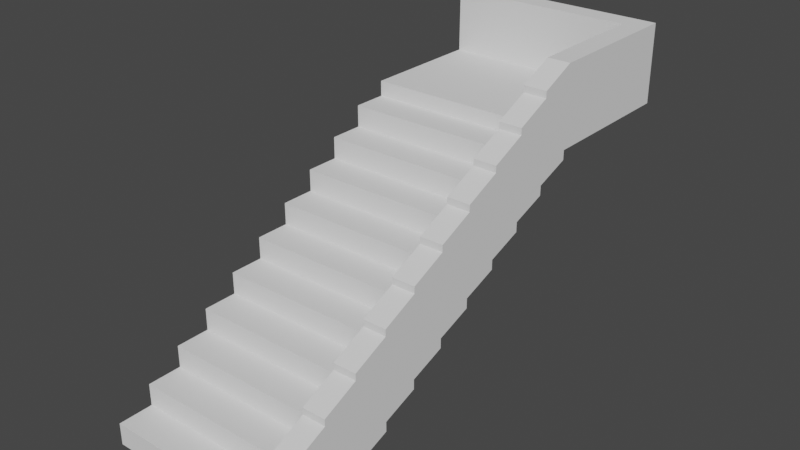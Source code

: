 # Source: StairShort.blend  (saved by Blender 2.90.8; exported with 4.5.12 LTS)
import bpy
from mathutils import Matrix  # noqa: F401  (used for matrix-valued properties, if any)

bpy.ops.wm.read_factory_settings(use_empty=True)
scene = bpy.context.scene
scene.name = 'Scene'

# ---- collections
col_collection = bpy.data.collections.new('Collection'); scene.collection.children.link(col_collection)

# ---- materials (node trees are filled in below, after node groups)
mat_walls = bpy.data.materials.new('Walls')
mat_walls.alpha_threshold = 0.0
mat_walls.use_transparent_shadow = False
mat_walls.roughness = 0.5
mat_base = bpy.data.materials.new('Base')
mat_base.alpha_threshold = 0.0
mat_base.use_transparent_shadow = False
mat_base.diffuse_color = (0.3121, 0.3121, 0.3121, 1.0)
mat_base.roughness = 0.5

# ---- material node trees

# ---- world
world_world = bpy.data.worlds.new('World'); scene.world = world_world
world_world.use_nodes = True; world_world.node_tree.nodes.clear()
_N = world_world.node_tree.nodes; _L = world_world.node_tree.links
n0 = _N.new('ShaderNodeOutputWorld'); n0.name = 'World Output'; n0.location = (300, 300)
n1 = _N.new('ShaderNodeBackground'); n1.name = 'Background'; n1.location = (10, 300)
n1.inputs[0].default_value = (0.05088, 0.05088, 0.05088, 1.0)
_L.new(n1.outputs[0], n0.inputs[0])
n0.is_active_output = True
world_world.color = (0.05088, 0.05088, 0.05088)
world_world.use_sun_shadow = False
world_world.sun_shadow_jitter_overblur = 0.0

# ---- meshes
me_cube_021 = bpy.data.meshes.new('Cube.021')
me_cube_021.from_pydata([(-0.4249, 0.2475, 0.04889), (-0.7117, 1.372, 0.7653), (-0.1381, 1.185, 0.6459), (-0.7117, 1.185, 0.6459), (-0.4249, 1.185, 0.6459), (0.4354, 1.372, 0.7135), (0.4354, 1.185, 0.7653), (0.4354, 1.185, 0.6459), (-0.1381, 1.185, 0.7653), (0.3127, 1.185, 0.7653), (-0.4249, 1.372, 0.7653), (-0.4249, -0.1275, -0.1899), (0.3127, 1.372, 0.7653), (-0.7117, 1.185, 0.7653), (-0.1381, 0.06, -0.07052), (-0.4249, 1.185, 0.7653), (-0.1381, -0.1275, -0.1899), (-0.1381, 1.372, 0.7653), (-0.1381, 0.81, 0.4071), (-0.4249, 0.9975, 0.6459), (0.4354, 0.2475, -0.002951), (0.4354, 0.06, 0.04889), (0.4354, 0.06, -0.07052), (-0.7117, 0.9975, 0.6459), (-0.1381, 0.06, 0.04889), (0.3127, 0.06, 0.04889), (-0.4249, 0.06, -0.07052), (0.3127, 1.185, 0.6459), (-0.7117, 0.06, 0.04889), (0.3127, 0.9975, 0.6459), (-0.1381, 0.9975, 0.6459), (-0.7117, -0.1275, -0.07052), (0.4354, -0.1275, -0.1899), (-0.7117, 0.06, -0.07052), (0.3127, 0.06, -0.07052), (0.4354, 0.9975, 0.6459), (0.3127, -0.1275, -0.07052), (-0.1381, -0.1275, -0.07052), (0.4354, 1.185, 0.5941), (0.3127, 0.9975, 0.5265), (-0.4249, 0.6225, 0.4071), (0.4354, 0.81, 0.4071), (-0.7117, 0.6225, 0.4071), (0.4354, -0.1275, -0.07052), (0.3127, 0.6225, 0.4071), (-0.1381, 0.6225, 0.4071), (0.4354, 0.6225, 0.2877), (0.4354, 0.6225, 0.4071), (0.4354, 0.81, 0.3553), (0.4354, 0.06, -0.1224), (0.4354, 0.6225, 0.2359), (0.4354, 0.435, 0.2877), (0.4354, 0.435, 0.1683), (-0.4249, -0.1275, -0.07052), (-0.1381, 0.435, 0.2877), (0.3127, 0.435, 0.2877), (-0.4249, 0.6225, 0.2877), (-0.4249, 0.435, 0.1683), (0.3127, 0.6225, 0.2877), (-0.7117, 0.435, 0.2877), (0.3127, 0.81, 0.4071), (-0.4249, 0.435, 0.2877), (-0.4249, 0.81, 0.4071), (-0.1381, 0.6225, 0.2877), (-0.1381, 0.435, 0.1683), (-0.4249, 0.2475, 0.1683), (-0.1381, 0.2475, 0.04889), (-0.7117, 0.2475, 0.1683), (-0.7117, 0.435, 0.1683), (0.3127, 0.435, 0.1683), (0.4354, 0.9975, 0.4747), (0.3127, 0.2475, 0.1683), (-0.1381, 0.2475, 0.1683), (0.4354, 0.81, 0.5265), (0.4354, 0.2475, 0.04889), (0.3127, 0.2475, 0.04889), (0.4354, 0.2475, 0.1683), (0.3127, -0.1275, -0.1899), (-0.1381, 0.81, 0.5265), (0.4354, 0.435, 0.1165), (-0.4249, 0.06, 0.04889), (0.3127, 0.81, 0.5265), (-0.4249, 0.9975, 0.5265), (-0.7117, 0.81, 0.5265), (-0.7117, 0.2475, 0.04889), (0.4354, 0.9975, 0.5265), (-0.4249, 0.81, 0.5265), (-0.1381, 0.9975, 0.5265), (-0.7117, -0.1275, -0.1899), (0.4354, 1.56, 0.8329), (0.4354, 1.372, 0.8847), (0.4354, 1.372, 0.7653), (-0.1381, 1.372, 0.8847), (0.3127, 1.372, 0.8847), (-0.4249, 1.56, 0.8847), (-0.7117, 1.372, 0.8847), (0.4354, 1.56, 0.8847), (-0.4249, 1.372, 0.8847), (-0.7117, 1.56, 0.8847), (-0.1381, 1.56, 0.8847), (0.3127, 1.56, 0.8847), (0.4354, 1.747, 0.9523), (0.4354, 1.56, 1.004), (-0.1381, 1.56, 1.004), (0.3127, 1.56, 1.004), (0.3127, 1.747, 1.004), (-0.7117, 1.56, 1.004), (-0.4249, 1.56, 1.004), (-0.1381, 1.747, 1.004), (-0.7117, 1.747, 1.004), (-0.7117, 2.559, 1.004), (-0.7117, 2.559, 1.088), (-0.4249, 1.747, 1.004), (0.3127, 2.559, 1.004), (0.4354, 2.559, 1.004), (0.4354, 1.747, 1.088), (0.4354, 1.747, 1.004), (-0.1381, 1.747, 1.088), (0.3127, 1.747, 1.088), (-0.4249, 2.559, 1.088), (0.3127, 2.559, 1.088), (-0.7117, 1.747, 1.088), (0.4354, 2.559, 1.088), (-0.4249, 1.747, 1.088), (-0.1381, 2.559, 1.004), (-0.1381, 2.559, 1.088), (-0.4249, 2.559, 1.004), (0.3127, 2.559, 1.438), (0.4354, 2.559, 1.438), (0.4354, 1.56, 1.354), (0.4354, 1.747, 1.438), (0.3127, 1.747, 1.438), (0.4354, 0.2475, 0.4827), (0.3127, 0.2475, 0.4827), (0.4354, 0.2475, 0.5178), (0.3127, 0.2475, 0.5178), (0.3127, 0.435, 0.6021), (0.3127, 1.56, 1.319), (0.4354, -0.1275, 0.2439), (0.4354, 1.56, 1.319), (0.4354, 0.06, 0.3984), (0.3127, -0.1275, 0.2439), (0.4354, 0.6225, 0.7566), (0.3127, 0.6225, 0.7566), (0.4354, -0.1275, 0.279), (0.3127, 0.81, 0.8409), (0.4354, 1.185, 1.115), (0.4354, 1.372, 1.199), (0.4354, 0.81, 0.8409), (0.3127, 1.372, 1.199), (0.3127, 0.06, 0.3633), (0.3127, 1.185, 1.115), (0.3127, 0.6225, 0.7215), (0.3127, 0.435, 0.6372), (0.3127, 0.9975, 0.9954), (0.3127, 1.185, 1.08), (0.4354, 1.185, 1.08), (0.4354, 0.435, 0.6021), (0.4354, 0.06, 0.3633), (0.4354, 0.6225, 0.7215), (0.4354, 0.9975, 0.9603), (0.3127, 0.9975, 0.9603), (0.3127, 1.56, 1.354), (0.3127, -0.1275, 0.279), (0.3127, 0.81, 0.876), (0.4354, 1.372, 1.234), (0.4354, 0.81, 0.876), (0.3127, 1.372, 1.234), (0.3127, 0.06, 0.3984), (0.4354, 0.435, 0.6372), (0.4354, 0.9975, 0.9954), (-0.7117, 1.372, 0.7135), (-0.7117, 0.2475, -0.002951), (-0.7117, 1.185, 0.5941), (-0.7117, 0.81, 0.4071), (-0.7117, 0.6225, 0.2877), (-0.7117, 0.81, 0.3553), (-0.7117, 0.06, -0.1224), (-0.7117, 0.6225, 0.2359), (-0.7117, 0.9975, 0.4747), (-0.7117, 0.435, 0.1165), (-0.7117, 0.9975, 0.5265), (-0.7117, 1.56, 0.8329), (-0.7117, 1.747, 0.9523), (0.3127, 2.436, 1.088), (-0.4249, 2.436, 1.088), (0.4354, 2.436, 1.004), (0.4354, 2.436, 1.088), (-0.1381, 2.436, 1.088), (-0.7117, 2.436, 1.088), (0.4354, 2.436, 1.438), (0.3127, 2.436, 1.438), (-0.7117, 2.436, 1.004), (-0.4249, 2.559, 1.438), (-0.1381, 2.559, 1.438), (0.3127, 2.559, 1.438), (-0.7117, 2.436, 1.438), (-0.7117, 2.559, 1.438), (0.3127, 2.436, 1.438), (-0.4249, 2.436, 1.438), (-0.1381, 2.436, 1.438), (0.3127, -0.1275, 0.2439), (0.4354, -0.1275, 0.2439)], [], [(79, 74, 84, 180), (49, 32, 88, 177), (184, 118, 131, 191), (34, 36, 163, 150), (74, 20, 172, 84), (52, 50, 46, 51), (74, 79, 52, 76), (66, 75, 71, 72), (0, 66, 72, 65), (84, 0, 65, 67), (21, 74, 132, 140), (72, 64, 57, 65), (71, 69, 64, 72), (32, 49, 22, 43), (65, 57, 68, 67), (16, 77, 36, 37), (52, 79, 180, 68), (80, 0, 84, 28), (25, 75, 66, 24), (24, 66, 0, 80), (105, 104, 162, 131), (33, 26, 80, 28), (26, 14, 24, 80), (70, 41, 174, 179), (14, 34, 25, 24), (22, 20, 74, 21), (11, 16, 37, 53), (88, 11, 53, 31), (63, 58, 44, 45), (56, 63, 45, 40), (175, 56, 40, 42), (45, 18, 62, 40), (44, 60, 18, 45), (40, 62, 174, 42), (46, 48, 41, 47), (37, 14, 26, 53), (61, 56, 175, 59), (55, 58, 63, 54), (54, 63, 56, 61), (36, 34, 14, 37), (53, 26, 33, 31), (41, 48, 176, 174), (68, 57, 61, 59), (57, 64, 54, 61), (64, 69, 55, 54), (18, 60, 81, 78), (62, 18, 78, 86), (174, 62, 86, 83), (78, 87, 82, 86), (81, 39, 87, 78), (86, 82, 181, 83), (41, 70, 85, 73), (87, 39, 29, 30), (82, 87, 30, 19), (181, 82, 19, 23), (6, 91, 147, 146), (30, 2, 4, 19), (29, 27, 2, 30), (19, 4, 3, 23), (85, 38, 7, 35), (2, 27, 9, 8), (4, 2, 8, 15), (3, 4, 15, 13), (8, 17, 10, 15), (9, 12, 17, 8), (15, 10, 1, 13), (7, 5, 91, 6), (17, 12, 93, 92), (10, 17, 92, 97), (1, 10, 97, 95), (92, 99, 94, 97), (93, 100, 99, 92), (97, 94, 98, 95), (91, 89, 96, 90), (99, 100, 104, 103), (94, 99, 103, 107), (98, 94, 107, 106), (73, 85, 160, 166), (103, 108, 112, 107), (104, 105, 108, 103), (107, 112, 109, 106), (96, 101, 116, 102), (108, 105, 118, 117), (112, 108, 117, 123), (109, 112, 123, 121), (149, 147, 165, 167), (185, 188, 200, 199), (111, 189, 196, 197), (119, 111, 197, 193), (186, 114, 122, 187), (122, 114, 113, 120), (120, 113, 124, 125), (125, 124, 126, 119), (119, 126, 110, 111), (134, 157, 136, 135), (140, 132, 133, 168), (142, 148, 145, 143), (144, 158, 150, 163), (169, 159, 152, 153), (166, 160, 161, 164), (170, 156, 155, 154), (146, 147, 149, 151), (165, 139, 137, 167), (129, 130, 131, 162), (190, 128, 127, 191), (47, 41, 148, 142), (161, 160, 170, 154), (35, 7, 156, 170), (51, 46, 159, 169), (100, 93, 167, 137), (141, 138, 144, 163), (76, 52, 157, 134), (58, 55, 153, 152), (145, 148, 166, 164), (69, 71, 135, 136), (12, 9, 151, 149), (102, 116, 130, 129), (60, 44, 143, 145), (136, 157, 169, 153), (27, 29, 154, 155), (122, 120, 127, 128), (187, 122, 128, 190), (152, 159, 142, 143), (39, 81, 164, 161), (90, 96, 139, 165), (75, 25, 168, 133), (43, 22, 158, 144), (77, 32, 43, 36), (155, 156, 146, 151), (137, 139, 129, 162), (133, 132, 134, 135), (150, 158, 140, 168), (48, 46, 175, 176), (89, 91, 1, 182), (116, 101, 183, 109), (20, 22, 33, 172), (38, 85, 181, 173), (5, 7, 3, 171), (7, 38, 173, 3), (46, 50, 178, 175), (91, 5, 171, 1), (85, 70, 179, 181), (50, 52, 68, 178), (96, 89, 182, 98), (186, 116, 109, 192), (22, 49, 177, 33), (101, 96, 98, 183), (114, 186, 192, 110), (115, 187, 190, 130), (130, 190, 191, 131), (116, 186, 187, 115), (123, 185, 189, 121), (118, 184, 188, 117), (117, 188, 185, 123), (200, 194, 193, 199), (198, 195, 194, 200), (199, 193, 197, 196), (189, 185, 199, 196), (120, 125, 194, 195), (125, 119, 193, 194), (188, 184, 198, 200), (36, 43, 202, 201)])
me_cube_021.materials.append(mat_walls)
me_cube_021.materials.append(mat_base)
me_cube_021.use_remesh_preserve_volume = False
me_cube_021.use_remesh_preserve_attributes = False
me_cube_021.use_mirror_vertex_groups = False
me_cube_021.update()

# ---- objects
ob_buildingastairs = bpy.data.objects.new('BuildingAStairs', me_cube_021)

# ---- transforms, parenting, visibility, modifiers, constraints
ob_buildingastairs.location = (0.0, 0.0, 0.0)
ob_buildingastairs.scale = (3.0, 3.0, 3.0)
ob_buildingastairs.lineart.crease_threshold = 0.0

# ---- collection membership
col_collection.objects.link(ob_buildingastairs)

# ---- scene / render settings (as saved in the file)
scene.frame_start = 1; scene.frame_end = 250; scene.frame_set(1)
scene.render.engine = 'BLENDER_EEVEE_NEXT'
scene.cycles.use_denoising = False
scene.cycles.samples = 128
scene.cycles.sampling_pattern = 'TABULATED_SOBOL'
scene.cycles.use_adaptive_sampling = False
scene.cycles.use_light_tree = False
scene.view_settings.view_transform = 'Filmic'
bpy.context.view_layer.update()

# ---- added for rendering (the .blend has no active camera and no usable light): camera, sun
cam_auto = bpy.data.cameras.new('AutoCamera')
cam_auto.lens = 50.0
cam_auto.sensor_width = 36.0
cam_auto.clip_end = 1000.0
ob_auto_camera = bpy.data.objects.new('AutoCamera', cam_auto)
scene.collection.objects.link(ob_auto_camera)
ob_auto_camera.location = (8.86767, -7.49132, 9.29769)
ob_auto_camera.rotation_euler = (1.09748, -7.21219e-08, 0.694738)
scene.camera = ob_auto_camera
light_auto_sun = bpy.data.lights.new('AutoSun', 'SUN')
light_auto_sun.energy = 3.0
light_auto_sun.angle = 0.0523599
ob_auto_sun = bpy.data.objects.new('AutoSun', light_auto_sun)
scene.collection.objects.link(ob_auto_sun)
ob_auto_sun.rotation_euler = (0.872665, 0.174533, 0.523599)
bpy.context.view_layer.update()
